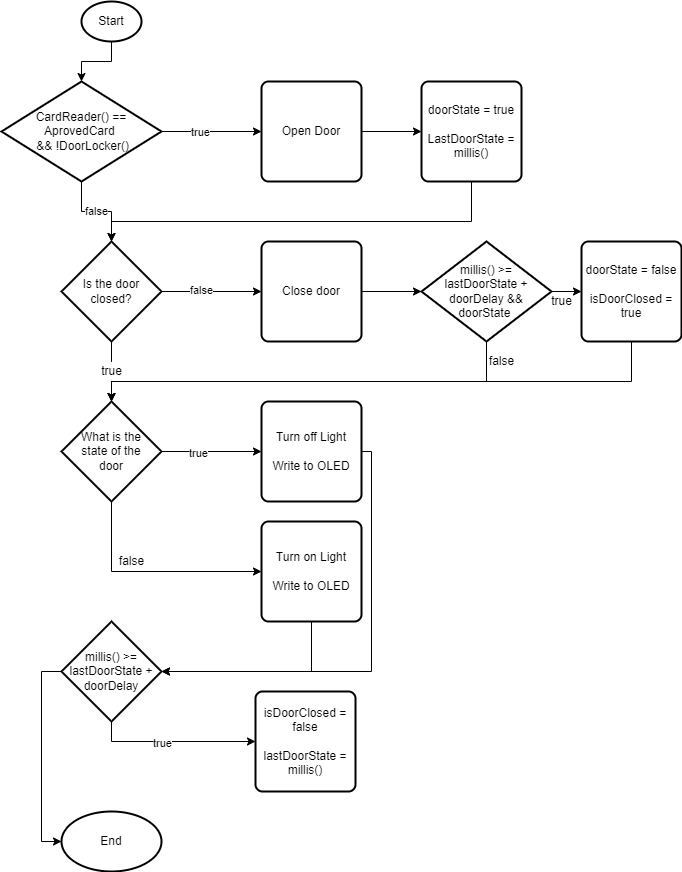

The diagram above was exported from draw.io. Its source (the exported page's mxGraphModel, read from the mxfile embedded in the PNG):
<mxGraphModel dx="1422" dy="737" grid="1" gridSize="10" guides="1" tooltips="1" connect="1" arrows="1" fold="1" page="1" pageScale="1" pageWidth="827" pageHeight="1169" math="0" shadow="0">
  <root>
    <mxCell id="WIyWlLk6GJQsqaUBKTNV-0" />
    <mxCell id="WIyWlLk6GJQsqaUBKTNV-1" parent="WIyWlLk6GJQsqaUBKTNV-0" />
    <mxCell id="MctDHRcsNmqJr907GRhq-3" style="edgeStyle=orthogonalEdgeStyle;rounded=0;orthogonalLoop=1;jettySize=auto;html=1;exitX=0.5;exitY=1;exitDx=0;exitDy=0;exitPerimeter=0;" edge="1" parent="WIyWlLk6GJQsqaUBKTNV-1" source="MctDHRcsNmqJr907GRhq-0" target="MctDHRcsNmqJr907GRhq-1">
      <mxGeometry relative="1" as="geometry" />
    </mxCell>
    <mxCell id="MctDHRcsNmqJr907GRhq-0" value="Start" style="strokeWidth=2;html=1;shape=mxgraph.flowchart.start_1;whiteSpace=wrap;" vertex="1" parent="WIyWlLk6GJQsqaUBKTNV-1">
      <mxGeometry x="140" y="40" width="60" height="40" as="geometry" />
    </mxCell>
    <mxCell id="MctDHRcsNmqJr907GRhq-5" style="edgeStyle=orthogonalEdgeStyle;rounded=0;orthogonalLoop=1;jettySize=auto;html=1;" edge="1" parent="WIyWlLk6GJQsqaUBKTNV-1" source="MctDHRcsNmqJr907GRhq-1" target="MctDHRcsNmqJr907GRhq-4">
      <mxGeometry relative="1" as="geometry" />
    </mxCell>
    <mxCell id="MctDHRcsNmqJr907GRhq-8" value="true" style="edgeLabel;html=1;align=center;verticalAlign=middle;resizable=0;points=[];" vertex="1" connectable="0" parent="MctDHRcsNmqJr907GRhq-5">
      <mxGeometry x="-0.24" relative="1" as="geometry">
        <mxPoint as="offset" />
      </mxGeometry>
    </mxCell>
    <mxCell id="MctDHRcsNmqJr907GRhq-7" value="false" style="edgeStyle=orthogonalEdgeStyle;rounded=0;orthogonalLoop=1;jettySize=auto;html=1;" edge="1" parent="WIyWlLk6GJQsqaUBKTNV-1" source="MctDHRcsNmqJr907GRhq-1" target="MctDHRcsNmqJr907GRhq-2">
      <mxGeometry relative="1" as="geometry" />
    </mxCell>
    <mxCell id="MctDHRcsNmqJr907GRhq-1" value="CardReader() == AprovedCard&amp;nbsp;&lt;br&gt;&amp;nbsp;&amp;amp;&amp;amp; !DoorLocker()" style="strokeWidth=2;html=1;shape=mxgraph.flowchart.decision;whiteSpace=wrap;" vertex="1" parent="WIyWlLk6GJQsqaUBKTNV-1">
      <mxGeometry x="60" y="120" width="160" height="100" as="geometry" />
    </mxCell>
    <mxCell id="MctDHRcsNmqJr907GRhq-10" style="edgeStyle=orthogonalEdgeStyle;rounded=0;orthogonalLoop=1;jettySize=auto;html=1;" edge="1" parent="WIyWlLk6GJQsqaUBKTNV-1" source="MctDHRcsNmqJr907GRhq-2" target="MctDHRcsNmqJr907GRhq-9">
      <mxGeometry relative="1" as="geometry" />
    </mxCell>
    <mxCell id="MctDHRcsNmqJr907GRhq-11" value="false" style="edgeLabel;html=1;align=center;verticalAlign=middle;resizable=0;points=[];" vertex="1" connectable="0" parent="MctDHRcsNmqJr907GRhq-10">
      <mxGeometry x="-0.22" y="2" relative="1" as="geometry">
        <mxPoint as="offset" />
      </mxGeometry>
    </mxCell>
    <mxCell id="MctDHRcsNmqJr907GRhq-14" style="edgeStyle=orthogonalEdgeStyle;rounded=0;orthogonalLoop=1;jettySize=auto;html=1;startArrow=none;" edge="1" parent="WIyWlLk6GJQsqaUBKTNV-1" source="MctDHRcsNmqJr907GRhq-19" target="MctDHRcsNmqJr907GRhq-13">
      <mxGeometry relative="1" as="geometry" />
    </mxCell>
    <mxCell id="MctDHRcsNmqJr907GRhq-2" value="Is the door&lt;br&gt;closed?" style="strokeWidth=2;html=1;shape=mxgraph.flowchart.decision;whiteSpace=wrap;" vertex="1" parent="WIyWlLk6GJQsqaUBKTNV-1">
      <mxGeometry x="120" y="280" width="100" height="100" as="geometry" />
    </mxCell>
    <mxCell id="MctDHRcsNmqJr907GRhq-12" style="edgeStyle=orthogonalEdgeStyle;rounded=0;orthogonalLoop=1;jettySize=auto;html=1;exitX=0.5;exitY=1;exitDx=0;exitDy=0;" edge="1" parent="WIyWlLk6GJQsqaUBKTNV-1" source="MctDHRcsNmqJr907GRhq-30" target="MctDHRcsNmqJr907GRhq-2">
      <mxGeometry relative="1" as="geometry">
        <Array as="points">
          <mxPoint x="530" y="260" />
          <mxPoint x="170" y="260" />
        </Array>
      </mxGeometry>
    </mxCell>
    <mxCell id="MctDHRcsNmqJr907GRhq-32" style="edgeStyle=orthogonalEdgeStyle;rounded=0;orthogonalLoop=1;jettySize=auto;html=1;" edge="1" parent="WIyWlLk6GJQsqaUBKTNV-1" source="MctDHRcsNmqJr907GRhq-4" target="MctDHRcsNmqJr907GRhq-30">
      <mxGeometry relative="1" as="geometry" />
    </mxCell>
    <mxCell id="MctDHRcsNmqJr907GRhq-4" value="Open Door" style="rounded=1;whiteSpace=wrap;html=1;absoluteArcSize=1;arcSize=14;strokeWidth=2;" vertex="1" parent="WIyWlLk6GJQsqaUBKTNV-1">
      <mxGeometry x="320" y="120" width="100" height="100" as="geometry" />
    </mxCell>
    <mxCell id="MctDHRcsNmqJr907GRhq-35" style="edgeStyle=orthogonalEdgeStyle;rounded=0;orthogonalLoop=1;jettySize=auto;html=1;" edge="1" parent="WIyWlLk6GJQsqaUBKTNV-1" source="MctDHRcsNmqJr907GRhq-9" target="MctDHRcsNmqJr907GRhq-34">
      <mxGeometry relative="1" as="geometry" />
    </mxCell>
    <mxCell id="MctDHRcsNmqJr907GRhq-9" value="Close door" style="rounded=1;whiteSpace=wrap;html=1;absoluteArcSize=1;arcSize=14;strokeWidth=2;" vertex="1" parent="WIyWlLk6GJQsqaUBKTNV-1">
      <mxGeometry x="320" y="280" width="100" height="100" as="geometry" />
    </mxCell>
    <mxCell id="MctDHRcsNmqJr907GRhq-16" style="edgeStyle=orthogonalEdgeStyle;rounded=0;orthogonalLoop=1;jettySize=auto;html=1;" edge="1" parent="WIyWlLk6GJQsqaUBKTNV-1" source="MctDHRcsNmqJr907GRhq-13" target="MctDHRcsNmqJr907GRhq-15">
      <mxGeometry relative="1" as="geometry" />
    </mxCell>
    <mxCell id="MctDHRcsNmqJr907GRhq-17" value="true" style="edgeLabel;html=1;align=center;verticalAlign=middle;resizable=0;points=[];" vertex="1" connectable="0" parent="MctDHRcsNmqJr907GRhq-16">
      <mxGeometry x="-0.28" y="-1" relative="1" as="geometry">
        <mxPoint as="offset" />
      </mxGeometry>
    </mxCell>
    <mxCell id="MctDHRcsNmqJr907GRhq-22" style="edgeStyle=orthogonalEdgeStyle;rounded=0;orthogonalLoop=1;jettySize=auto;html=1;" edge="1" parent="WIyWlLk6GJQsqaUBKTNV-1" source="MctDHRcsNmqJr907GRhq-13" target="MctDHRcsNmqJr907GRhq-21">
      <mxGeometry relative="1" as="geometry">
        <Array as="points">
          <mxPoint x="170" y="610" />
        </Array>
      </mxGeometry>
    </mxCell>
    <mxCell id="MctDHRcsNmqJr907GRhq-13" value="What is the&lt;br&gt;state of the&lt;br&gt;door" style="strokeWidth=2;html=1;shape=mxgraph.flowchart.decision;whiteSpace=wrap;" vertex="1" parent="WIyWlLk6GJQsqaUBKTNV-1">
      <mxGeometry x="120" y="440" width="100" height="100" as="geometry" />
    </mxCell>
    <mxCell id="MctDHRcsNmqJr907GRhq-28" style="edgeStyle=orthogonalEdgeStyle;rounded=0;orthogonalLoop=1;jettySize=auto;html=1;entryX=1;entryY=0.5;entryDx=0;entryDy=0;entryPerimeter=0;" edge="1" parent="WIyWlLk6GJQsqaUBKTNV-1" source="MctDHRcsNmqJr907GRhq-15" target="MctDHRcsNmqJr907GRhq-27">
      <mxGeometry relative="1" as="geometry">
        <Array as="points">
          <mxPoint x="430" y="490" />
          <mxPoint x="430" y="710" />
        </Array>
      </mxGeometry>
    </mxCell>
    <mxCell id="MctDHRcsNmqJr907GRhq-15" value="Turn off Light&lt;br&gt;&lt;br&gt;Write to OLED" style="rounded=1;whiteSpace=wrap;html=1;absoluteArcSize=1;arcSize=14;strokeWidth=2;" vertex="1" parent="WIyWlLk6GJQsqaUBKTNV-1">
      <mxGeometry x="320" y="440" width="100" height="100" as="geometry" />
    </mxCell>
    <mxCell id="MctDHRcsNmqJr907GRhq-19" value="true" style="text;html=1;resizable=0;autosize=1;align=center;verticalAlign=middle;points=[];fillColor=none;strokeColor=none;rounded=0;" vertex="1" parent="WIyWlLk6GJQsqaUBKTNV-1">
      <mxGeometry x="150" y="400" width="40" height="20" as="geometry" />
    </mxCell>
    <mxCell id="MctDHRcsNmqJr907GRhq-20" value="" style="edgeStyle=orthogonalEdgeStyle;rounded=0;orthogonalLoop=1;jettySize=auto;html=1;endArrow=none;" edge="1" parent="WIyWlLk6GJQsqaUBKTNV-1" source="MctDHRcsNmqJr907GRhq-2" target="MctDHRcsNmqJr907GRhq-19">
      <mxGeometry relative="1" as="geometry">
        <mxPoint x="170" y="380" as="sourcePoint" />
        <mxPoint x="170" y="440" as="targetPoint" />
      </mxGeometry>
    </mxCell>
    <mxCell id="MctDHRcsNmqJr907GRhq-29" style="edgeStyle=orthogonalEdgeStyle;rounded=0;orthogonalLoop=1;jettySize=auto;html=1;" edge="1" parent="WIyWlLk6GJQsqaUBKTNV-1" source="MctDHRcsNmqJr907GRhq-21">
      <mxGeometry relative="1" as="geometry">
        <mxPoint x="220" y="710" as="targetPoint" />
        <Array as="points">
          <mxPoint x="370" y="710" />
        </Array>
      </mxGeometry>
    </mxCell>
    <mxCell id="MctDHRcsNmqJr907GRhq-21" value="Turn on Light&lt;br&gt;&lt;br&gt;Write to OLED" style="rounded=1;whiteSpace=wrap;html=1;absoluteArcSize=1;arcSize=14;strokeWidth=2;" vertex="1" parent="WIyWlLk6GJQsqaUBKTNV-1">
      <mxGeometry x="320" y="560" width="100" height="100" as="geometry" />
    </mxCell>
    <mxCell id="MctDHRcsNmqJr907GRhq-24" value="false" style="text;html=1;resizable=0;autosize=1;align=center;verticalAlign=middle;points=[];fillColor=none;strokeColor=none;rounded=0;" vertex="1" parent="WIyWlLk6GJQsqaUBKTNV-1">
      <mxGeometry x="170" y="590" width="40" height="20" as="geometry" />
    </mxCell>
    <mxCell id="MctDHRcsNmqJr907GRhq-46" style="edgeStyle=orthogonalEdgeStyle;rounded=0;orthogonalLoop=1;jettySize=auto;html=1;" edge="1" parent="WIyWlLk6GJQsqaUBKTNV-1" source="MctDHRcsNmqJr907GRhq-27" target="MctDHRcsNmqJr907GRhq-45">
      <mxGeometry relative="1" as="geometry">
        <Array as="points">
          <mxPoint x="170" y="780" />
        </Array>
      </mxGeometry>
    </mxCell>
    <mxCell id="MctDHRcsNmqJr907GRhq-47" value="true" style="edgeLabel;html=1;align=center;verticalAlign=middle;resizable=0;points=[];" vertex="1" connectable="0" parent="MctDHRcsNmqJr907GRhq-46">
      <mxGeometry x="-0.1463" y="-1" relative="1" as="geometry">
        <mxPoint as="offset" />
      </mxGeometry>
    </mxCell>
    <mxCell id="MctDHRcsNmqJr907GRhq-49" style="edgeStyle=orthogonalEdgeStyle;rounded=0;orthogonalLoop=1;jettySize=auto;html=1;" edge="1" parent="WIyWlLk6GJQsqaUBKTNV-1" source="MctDHRcsNmqJr907GRhq-27" target="MctDHRcsNmqJr907GRhq-48">
      <mxGeometry relative="1" as="geometry">
        <Array as="points">
          <mxPoint x="100" y="710" />
          <mxPoint x="100" y="880" />
        </Array>
      </mxGeometry>
    </mxCell>
    <mxCell id="MctDHRcsNmqJr907GRhq-27" value="millis() &amp;gt;= lastDoorState + doorDelay" style="strokeWidth=2;html=1;shape=mxgraph.flowchart.decision;whiteSpace=wrap;" vertex="1" parent="WIyWlLk6GJQsqaUBKTNV-1">
      <mxGeometry x="120" y="660" width="100" height="100" as="geometry" />
    </mxCell>
    <mxCell id="MctDHRcsNmqJr907GRhq-30" value="doorState = true&lt;br&gt;&lt;br&gt;LastDoorState = millis()" style="rounded=1;whiteSpace=wrap;html=1;absoluteArcSize=1;arcSize=14;strokeWidth=2;" vertex="1" parent="WIyWlLk6GJQsqaUBKTNV-1">
      <mxGeometry x="480" y="120" width="100" height="100" as="geometry" />
    </mxCell>
    <mxCell id="MctDHRcsNmqJr907GRhq-37" style="edgeStyle=orthogonalEdgeStyle;rounded=0;orthogonalLoop=1;jettySize=auto;html=1;exitX=1;exitY=0.5;exitDx=0;exitDy=0;exitPerimeter=0;" edge="1" parent="WIyWlLk6GJQsqaUBKTNV-1" source="MctDHRcsNmqJr907GRhq-34" target="MctDHRcsNmqJr907GRhq-36">
      <mxGeometry relative="1" as="geometry" />
    </mxCell>
    <mxCell id="MctDHRcsNmqJr907GRhq-43" style="edgeStyle=orthogonalEdgeStyle;rounded=0;orthogonalLoop=1;jettySize=auto;html=1;" edge="1" parent="WIyWlLk6GJQsqaUBKTNV-1" source="MctDHRcsNmqJr907GRhq-34" target="MctDHRcsNmqJr907GRhq-13">
      <mxGeometry relative="1" as="geometry">
        <Array as="points">
          <mxPoint x="545" y="420" />
          <mxPoint x="170" y="420" />
        </Array>
      </mxGeometry>
    </mxCell>
    <mxCell id="MctDHRcsNmqJr907GRhq-34" value="millis() &amp;gt;= lastDoorState + doorDelay &amp;amp;&amp;amp; doorState&amp;nbsp;" style="strokeWidth=2;html=1;shape=mxgraph.flowchart.decision;whiteSpace=wrap;" vertex="1" parent="WIyWlLk6GJQsqaUBKTNV-1">
      <mxGeometry x="480" y="280" width="130" height="100" as="geometry" />
    </mxCell>
    <mxCell id="MctDHRcsNmqJr907GRhq-38" style="edgeStyle=orthogonalEdgeStyle;rounded=0;orthogonalLoop=1;jettySize=auto;html=1;" edge="1" parent="WIyWlLk6GJQsqaUBKTNV-1" source="MctDHRcsNmqJr907GRhq-36" target="MctDHRcsNmqJr907GRhq-13">
      <mxGeometry relative="1" as="geometry">
        <Array as="points">
          <mxPoint x="690" y="420" />
          <mxPoint x="170" y="420" />
        </Array>
      </mxGeometry>
    </mxCell>
    <mxCell id="MctDHRcsNmqJr907GRhq-36" value="doorState = false&lt;br&gt;&lt;br&gt;isDoorClosed = true" style="rounded=1;whiteSpace=wrap;html=1;absoluteArcSize=1;arcSize=14;strokeWidth=2;" vertex="1" parent="WIyWlLk6GJQsqaUBKTNV-1">
      <mxGeometry x="640" y="280" width="100" height="100" as="geometry" />
    </mxCell>
    <mxCell id="MctDHRcsNmqJr907GRhq-39" value="true" style="text;html=1;resizable=0;autosize=1;align=center;verticalAlign=middle;points=[];fillColor=none;strokeColor=none;rounded=0;" vertex="1" parent="WIyWlLk6GJQsqaUBKTNV-1">
      <mxGeometry x="600" y="330" width="40" height="20" as="geometry" />
    </mxCell>
    <mxCell id="MctDHRcsNmqJr907GRhq-44" value="false" style="text;html=1;resizable=0;autosize=1;align=center;verticalAlign=middle;points=[];fillColor=none;strokeColor=none;rounded=0;" vertex="1" parent="WIyWlLk6GJQsqaUBKTNV-1">
      <mxGeometry x="540" y="390" width="40" height="20" as="geometry" />
    </mxCell>
    <mxCell id="MctDHRcsNmqJr907GRhq-45" value="isDoorClosed = false&lt;br&gt;&lt;br&gt;lastDoorState = millis()" style="rounded=1;whiteSpace=wrap;html=1;absoluteArcSize=1;arcSize=14;strokeWidth=2;" vertex="1" parent="WIyWlLk6GJQsqaUBKTNV-1">
      <mxGeometry x="314" y="730" width="100" height="100" as="geometry" />
    </mxCell>
    <mxCell id="MctDHRcsNmqJr907GRhq-48" value="End" style="strokeWidth=2;html=1;shape=mxgraph.flowchart.start_1;whiteSpace=wrap;" vertex="1" parent="WIyWlLk6GJQsqaUBKTNV-1">
      <mxGeometry x="120" y="850" width="100" height="60" as="geometry" />
    </mxCell>
  </root>
</mxGraphModel>